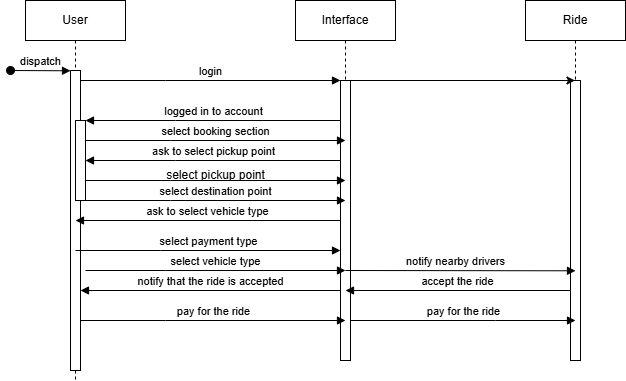

The diagram above was exported from draw.io. Its source (the exported page's mxGraphModel, read from the mxfile embedded in the PNG):
<mxGraphModel dx="819" dy="416" grid="1" gridSize="10" guides="1" tooltips="1" connect="1" arrows="1" fold="1" page="1" pageScale="1" pageWidth="850" pageHeight="1100" math="0" shadow="0">
  <root>
    <mxCell id="0" />
    <mxCell id="1" parent="0" />
    <mxCell id="aM9ryv3xv72pqoxQDRHE-1" value="User" style="shape=umlLifeline;perimeter=lifelinePerimeter;whiteSpace=wrap;html=1;container=0;dropTarget=0;collapsible=0;recursiveResize=0;outlineConnect=0;portConstraint=eastwest;newEdgeStyle={&quot;edgeStyle&quot;:&quot;elbowEdgeStyle&quot;,&quot;elbow&quot;:&quot;vertical&quot;,&quot;curved&quot;:0,&quot;rounded&quot;:0};" parent="1" vertex="1">
      <mxGeometry x="40" y="40" width="100" height="380" as="geometry" />
    </mxCell>
    <mxCell id="aM9ryv3xv72pqoxQDRHE-2" value="" style="html=1;points=[];perimeter=orthogonalPerimeter;outlineConnect=0;targetShapes=umlLifeline;portConstraint=eastwest;newEdgeStyle={&quot;edgeStyle&quot;:&quot;elbowEdgeStyle&quot;,&quot;elbow&quot;:&quot;vertical&quot;,&quot;curved&quot;:0,&quot;rounded&quot;:0};" parent="aM9ryv3xv72pqoxQDRHE-1" vertex="1">
      <mxGeometry x="45" y="70" width="10" height="300" as="geometry" />
    </mxCell>
    <mxCell id="aM9ryv3xv72pqoxQDRHE-3" value="dispatch" style="html=1;verticalAlign=bottom;startArrow=oval;endArrow=block;startSize=8;edgeStyle=elbowEdgeStyle;elbow=vertical;curved=0;rounded=0;" parent="aM9ryv3xv72pqoxQDRHE-1" target="aM9ryv3xv72pqoxQDRHE-2" edge="1">
      <mxGeometry relative="1" as="geometry">
        <mxPoint x="-15" y="70" as="sourcePoint" />
      </mxGeometry>
    </mxCell>
    <mxCell id="aM9ryv3xv72pqoxQDRHE-4" value="" style="html=1;points=[];perimeter=orthogonalPerimeter;outlineConnect=0;targetShapes=umlLifeline;portConstraint=eastwest;newEdgeStyle={&quot;edgeStyle&quot;:&quot;elbowEdgeStyle&quot;,&quot;elbow&quot;:&quot;vertical&quot;,&quot;curved&quot;:0,&quot;rounded&quot;:0};" parent="aM9ryv3xv72pqoxQDRHE-1" vertex="1">
      <mxGeometry x="50" y="120" width="10" height="80" as="geometry" />
    </mxCell>
    <mxCell id="aM9ryv3xv72pqoxQDRHE-5" value="Interface" style="shape=umlLifeline;perimeter=lifelinePerimeter;whiteSpace=wrap;html=1;container=0;dropTarget=0;collapsible=0;recursiveResize=0;outlineConnect=0;portConstraint=eastwest;newEdgeStyle={&quot;edgeStyle&quot;:&quot;elbowEdgeStyle&quot;,&quot;elbow&quot;:&quot;vertical&quot;,&quot;curved&quot;:0,&quot;rounded&quot;:0};" parent="1" vertex="1">
      <mxGeometry x="310" y="40" width="100" height="360" as="geometry" />
    </mxCell>
    <mxCell id="aM9ryv3xv72pqoxQDRHE-6" value="" style="html=1;points=[];perimeter=orthogonalPerimeter;outlineConnect=0;targetShapes=umlLifeline;portConstraint=eastwest;newEdgeStyle={&quot;edgeStyle&quot;:&quot;elbowEdgeStyle&quot;,&quot;elbow&quot;:&quot;vertical&quot;,&quot;curved&quot;:0,&quot;rounded&quot;:0};" parent="aM9ryv3xv72pqoxQDRHE-5" vertex="1">
      <mxGeometry x="45" y="80" width="10" height="280" as="geometry" />
    </mxCell>
    <mxCell id="aM9ryv3xv72pqoxQDRHE-7" value="login" style="html=1;verticalAlign=bottom;endArrow=block;edgeStyle=elbowEdgeStyle;elbow=vertical;curved=0;rounded=0;" parent="1" source="aM9ryv3xv72pqoxQDRHE-2" target="aM9ryv3xv72pqoxQDRHE-6" edge="1">
      <mxGeometry relative="1" as="geometry">
        <mxPoint x="195" y="130" as="sourcePoint" />
        <Array as="points">
          <mxPoint x="180" y="120" />
        </Array>
      </mxGeometry>
    </mxCell>
    <mxCell id="aM9ryv3xv72pqoxQDRHE-9" value="logged in to account" style="html=1;verticalAlign=bottom;endArrow=block;edgeStyle=elbowEdgeStyle;elbow=vertical;curved=0;rounded=0;" parent="1" source="aM9ryv3xv72pqoxQDRHE-6" target="aM9ryv3xv72pqoxQDRHE-4" edge="1">
      <mxGeometry relative="1" as="geometry">
        <mxPoint x="175" y="160" as="sourcePoint" />
        <Array as="points">
          <mxPoint x="190" y="160" />
        </Array>
      </mxGeometry>
    </mxCell>
    <mxCell id="-edrv89-Vlss7t6p7bxP-1" value="Ride" style="shape=umlLifeline;perimeter=lifelinePerimeter;whiteSpace=wrap;html=1;container=0;dropTarget=0;collapsible=0;recursiveResize=0;outlineConnect=0;portConstraint=eastwest;newEdgeStyle={&quot;edgeStyle&quot;:&quot;elbowEdgeStyle&quot;,&quot;elbow&quot;:&quot;vertical&quot;,&quot;curved&quot;:0,&quot;rounded&quot;:0};" vertex="1" parent="1">
      <mxGeometry x="540" y="40" width="100" height="360" as="geometry" />
    </mxCell>
    <mxCell id="-edrv89-Vlss7t6p7bxP-2" value="" style="html=1;points=[];perimeter=orthogonalPerimeter;outlineConnect=0;targetShapes=umlLifeline;portConstraint=eastwest;newEdgeStyle={&quot;edgeStyle&quot;:&quot;elbowEdgeStyle&quot;,&quot;elbow&quot;:&quot;vertical&quot;,&quot;curved&quot;:0,&quot;rounded&quot;:0};" vertex="1" parent="-edrv89-Vlss7t6p7bxP-1">
      <mxGeometry x="45" y="80" width="10" height="280" as="geometry" />
    </mxCell>
    <mxCell id="-edrv89-Vlss7t6p7bxP-3" value="" style="endArrow=classic;html=1;rounded=0;" edge="1" parent="1" target="-edrv89-Vlss7t6p7bxP-1">
      <mxGeometry width="50" height="50" relative="1" as="geometry">
        <mxPoint x="359.92857142857133" y="120" as="sourcePoint" />
        <mxPoint x="400" y="120" as="targetPoint" />
      </mxGeometry>
    </mxCell>
    <mxCell id="-edrv89-Vlss7t6p7bxP-6" value="ask to select pickup point" style="html=1;verticalAlign=bottom;endArrow=block;edgeStyle=elbowEdgeStyle;elbow=vertical;curved=0;rounded=0;" edge="1" parent="1">
      <mxGeometry relative="1" as="geometry">
        <mxPoint x="355" y="200" as="sourcePoint" />
        <Array as="points">
          <mxPoint x="190" y="200" />
        </Array>
        <mxPoint x="100" y="200" as="targetPoint" />
      </mxGeometry>
    </mxCell>
    <mxCell id="-edrv89-Vlss7t6p7bxP-7" value="" style="html=1;verticalAlign=bottom;endArrow=block;edgeStyle=elbowEdgeStyle;elbow=vertical;curved=0;rounded=0;" edge="1" parent="1">
      <mxGeometry relative="1" as="geometry">
        <mxPoint x="100" y="220" as="sourcePoint" />
        <Array as="points">
          <mxPoint x="185" y="220" />
        </Array>
        <mxPoint x="360" y="220" as="targetPoint" />
      </mxGeometry>
    </mxCell>
    <mxCell id="-edrv89-Vlss7t6p7bxP-8" value="select pickup point" style="text;html=1;align=center;verticalAlign=middle;resizable=0;points=[];autosize=1;strokeColor=none;fillColor=none;" vertex="1" parent="1">
      <mxGeometry x="170" y="200" width="120" height="30" as="geometry" />
    </mxCell>
    <mxCell id="-edrv89-Vlss7t6p7bxP-12" value="select destination point" style="html=1;verticalAlign=bottom;endArrow=block;edgeStyle=elbowEdgeStyle;elbow=vertical;curved=0;rounded=0;" edge="1" parent="1">
      <mxGeometry relative="1" as="geometry">
        <mxPoint x="100" y="240" as="sourcePoint" />
        <Array as="points">
          <mxPoint x="185" y="240" />
        </Array>
        <mxPoint x="360" y="240" as="targetPoint" />
      </mxGeometry>
    </mxCell>
    <mxCell id="-edrv89-Vlss7t6p7bxP-13" value="notify nearby drivers" style="html=1;verticalAlign=bottom;endArrow=block;edgeStyle=elbowEdgeStyle;elbow=vertical;curved=0;rounded=0;" edge="1" parent="1">
      <mxGeometry x="-0.0434" relative="1" as="geometry">
        <mxPoint x="359.92857142857133" y="310" as="sourcePoint" />
        <Array as="points" />
        <mxPoint x="590" y="310.01" as="targetPoint" />
        <mxPoint as="offset" />
      </mxGeometry>
    </mxCell>
    <mxCell id="-edrv89-Vlss7t6p7bxP-17" value="select booking section" style="html=1;verticalAlign=bottom;endArrow=block;edgeStyle=elbowEdgeStyle;elbow=vertical;curved=0;rounded=0;" edge="1" parent="1">
      <mxGeometry relative="1" as="geometry">
        <mxPoint x="100" y="180" as="sourcePoint" />
        <Array as="points">
          <mxPoint x="185" y="180" />
        </Array>
        <mxPoint x="360" y="180" as="targetPoint" />
      </mxGeometry>
    </mxCell>
    <mxCell id="-edrv89-Vlss7t6p7bxP-18" value="select vehicle type" style="html=1;verticalAlign=bottom;endArrow=block;edgeStyle=elbowEdgeStyle;elbow=vertical;curved=0;rounded=0;" edge="1" parent="1">
      <mxGeometry relative="1" as="geometry">
        <mxPoint x="100" y="310" as="sourcePoint" />
        <Array as="points">
          <mxPoint x="180" y="310" />
        </Array>
        <mxPoint x="360" y="310" as="targetPoint" />
      </mxGeometry>
    </mxCell>
    <mxCell id="-edrv89-Vlss7t6p7bxP-20" value="accept the ride" style="html=1;verticalAlign=bottom;endArrow=block;edgeStyle=elbowEdgeStyle;elbow=vertical;curved=0;rounded=0;" edge="1" parent="1">
      <mxGeometry relative="1" as="geometry">
        <mxPoint x="585" y="330" as="sourcePoint" />
        <Array as="points">
          <mxPoint x="457.5" y="330" />
        </Array>
        <mxPoint x="360" y="330" as="targetPoint" />
      </mxGeometry>
    </mxCell>
    <mxCell id="-edrv89-Vlss7t6p7bxP-21" value="notify that the ride is accepted" style="html=1;verticalAlign=bottom;endArrow=block;edgeStyle=elbowEdgeStyle;elbow=vertical;curved=0;rounded=0;" edge="1" parent="1">
      <mxGeometry relative="1" as="geometry">
        <mxPoint x="355" y="330" as="sourcePoint" />
        <Array as="points">
          <mxPoint x="227.5" y="330" />
        </Array>
        <mxPoint x="95" y="330" as="targetPoint" />
      </mxGeometry>
    </mxCell>
    <mxCell id="-edrv89-Vlss7t6p7bxP-22" value="ask to select vehicle type" style="html=1;verticalAlign=bottom;endArrow=block;edgeStyle=elbowEdgeStyle;elbow=vertical;curved=0;rounded=0;exitX=0.5;exitY=0.536;exitDx=0;exitDy=0;exitPerimeter=0;" edge="1" parent="1">
      <mxGeometry relative="1" as="geometry">
        <mxPoint x="355" y="260" as="sourcePoint" />
        <Array as="points">
          <mxPoint x="187.5" y="260" />
        </Array>
        <mxPoint x="90" y="260" as="targetPoint" />
      </mxGeometry>
    </mxCell>
    <mxCell id="-edrv89-Vlss7t6p7bxP-23" value="select payment type" style="html=1;verticalAlign=bottom;endArrow=block;edgeStyle=elbowEdgeStyle;elbow=vertical;curved=0;rounded=0;" edge="1" parent="1" target="aM9ryv3xv72pqoxQDRHE-6">
      <mxGeometry relative="1" as="geometry">
        <mxPoint x="90" y="290" as="sourcePoint" />
        <Array as="points">
          <mxPoint x="175" y="290" />
        </Array>
        <mxPoint x="350" y="290" as="targetPoint" />
      </mxGeometry>
    </mxCell>
    <mxCell id="-edrv89-Vlss7t6p7bxP-24" value="pay for the ride" style="html=1;verticalAlign=bottom;endArrow=block;edgeStyle=elbowEdgeStyle;elbow=vertical;curved=0;rounded=0;" edge="1" parent="1" source="aM9ryv3xv72pqoxQDRHE-2">
      <mxGeometry relative="1" as="geometry">
        <mxPoint x="100" y="360" as="sourcePoint" />
        <Array as="points">
          <mxPoint x="180" y="360" />
        </Array>
        <mxPoint x="360" y="360" as="targetPoint" />
      </mxGeometry>
    </mxCell>
    <mxCell id="-edrv89-Vlss7t6p7bxP-25" value="pay for the ride" style="html=1;verticalAlign=bottom;endArrow=block;edgeStyle=elbowEdgeStyle;elbow=vertical;curved=0;rounded=0;" edge="1" parent="1">
      <mxGeometry relative="1" as="geometry">
        <mxPoint x="365" y="360" as="sourcePoint" />
        <Array as="points">
          <mxPoint x="510" y="360" />
          <mxPoint x="435" y="360" />
        </Array>
        <mxPoint x="590" y="360" as="targetPoint" />
      </mxGeometry>
    </mxCell>
  </root>
</mxGraphModel>